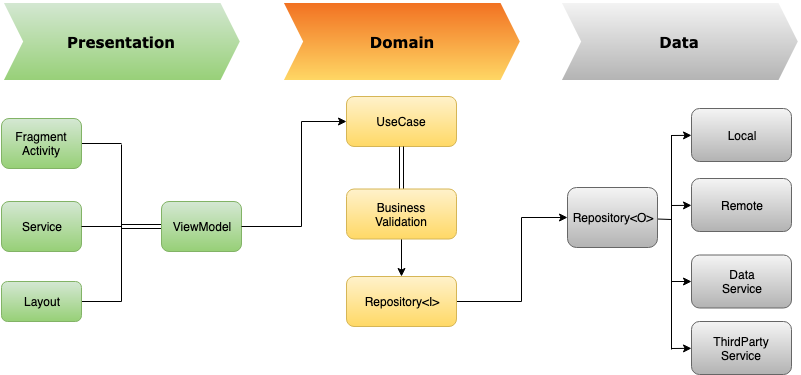

The diagram above was exported from draw.io. Its source (the exported page's mxGraphModel, read from the mxfile embedded in the PNG):
<mxGraphModel dx="946" dy="597" grid="1" gridSize="10" guides="1" tooltips="1" connect="1" arrows="1" fold="1" page="1" pageScale="1" pageWidth="850" pageHeight="1100" math="0" shadow="0">
  <root>
    <mxCell id="0" />
    <mxCell id="1" parent="0" />
    <mxCell id="k0aGleoqmd8xhGe5CL_g-1" value="&lt;h4&gt;&lt;font style=&quot;font-size: 15px&quot; face=&quot;Verdana&quot;&gt;Presentation&lt;/font&gt;&lt;/h4&gt;" style="shape=step;perimeter=stepPerimeter;whiteSpace=wrap;html=1;fixedSize=1;fillColor=#d5e8d4;strokeColor=#FFFFFF;gradientColor=#97d077;strokeWidth=3;" vertex="1" parent="1">
      <mxGeometry x="40" y="80" width="240" height="80" as="geometry" />
    </mxCell>
    <mxCell id="k0aGleoqmd8xhGe5CL_g-3" value="&lt;h4 style=&quot;white-space: normal&quot;&gt;&lt;font face=&quot;Verdana&quot;&gt;&lt;span style=&quot;font-size: 15px&quot;&gt;Domain&lt;/span&gt;&lt;/font&gt;&lt;/h4&gt;" style="shape=step;perimeter=stepPerimeter;whiteSpace=wrap;html=1;fixedSize=1;gradientColor=#ffd966;fillColor=#f27021;strokeColor=#FFFFFF;strokeWidth=3;" vertex="1" parent="1">
      <mxGeometry x="320" y="80" width="240" height="80" as="geometry" />
    </mxCell>
    <mxCell id="k0aGleoqmd8xhGe5CL_g-6" value="&lt;h4 style=&quot;white-space: normal&quot;&gt;&lt;font face=&quot;Verdana&quot; style=&quot;font-size: 15px&quot;&gt;Data&lt;/font&gt;&lt;/h4&gt;" style="shape=step;perimeter=stepPerimeter;whiteSpace=wrap;html=1;fixedSize=1;gradientColor=#b3b3b3;fillColor=#f5f5f5;strokeColor=#FFFFFF;strokeWidth=3;" vertex="1" parent="1">
      <mxGeometry x="598" y="80" width="240" height="80" as="geometry" />
    </mxCell>
    <mxCell id="k0aGleoqmd8xhGe5CL_g-31" style="edgeStyle=none;rounded=0;orthogonalLoop=1;jettySize=auto;html=1;endArrow=none;endFill=0;" edge="1" parent="1" source="k0aGleoqmd8xhGe5CL_g-7">
      <mxGeometry relative="1" as="geometry">
        <mxPoint x="160" y="222" as="targetPoint" />
      </mxGeometry>
    </mxCell>
    <mxCell id="k0aGleoqmd8xhGe5CL_g-7" value="Fragment&lt;br&gt;Activity" style="rounded=1;whiteSpace=wrap;html=1;strokeColor=#82b366;strokeWidth=1;fillColor=#d5e8d4;gradientColor=#97d077;" vertex="1" parent="1">
      <mxGeometry x="40" y="197" width="80" height="50" as="geometry" />
    </mxCell>
    <mxCell id="k0aGleoqmd8xhGe5CL_g-29" style="edgeStyle=none;rounded=0;orthogonalLoop=1;jettySize=auto;html=1;endArrow=none;endFill=0;" edge="1" parent="1" source="k0aGleoqmd8xhGe5CL_g-8">
      <mxGeometry relative="1" as="geometry">
        <mxPoint x="160" y="380" as="targetPoint" />
      </mxGeometry>
    </mxCell>
    <mxCell id="k0aGleoqmd8xhGe5CL_g-8" value="Layout" style="rounded=1;whiteSpace=wrap;html=1;strokeColor=#82b366;strokeWidth=1;fillColor=#d5e8d4;gradientColor=#97d077;" vertex="1" parent="1">
      <mxGeometry x="40" y="360" width="80" height="40" as="geometry" />
    </mxCell>
    <mxCell id="k0aGleoqmd8xhGe5CL_g-28" style="edgeStyle=none;rounded=0;orthogonalLoop=1;jettySize=auto;html=1;endArrow=none;endFill=0;" edge="1" parent="1" source="k0aGleoqmd8xhGe5CL_g-10">
      <mxGeometry relative="1" as="geometry">
        <mxPoint x="160" y="305" as="targetPoint" />
      </mxGeometry>
    </mxCell>
    <mxCell id="k0aGleoqmd8xhGe5CL_g-10" value="Service" style="rounded=1;whiteSpace=wrap;html=1;strokeColor=#82b366;strokeWidth=1;fillColor=#d5e8d4;gradientColor=#97d077;" vertex="1" parent="1">
      <mxGeometry x="40" y="280" width="80" height="50" as="geometry" />
    </mxCell>
    <mxCell id="k0aGleoqmd8xhGe5CL_g-32" value="" style="edgeStyle=none;rounded=0;orthogonalLoop=1;jettySize=auto;html=1;endArrow=none;endFill=0;startArrow=none;startFill=0;" edge="1" parent="1" target="k0aGleoqmd8xhGe5CL_g-10">
      <mxGeometry relative="1" as="geometry">
        <mxPoint x="160" y="305" as="sourcePoint" />
      </mxGeometry>
    </mxCell>
    <mxCell id="k0aGleoqmd8xhGe5CL_g-62" value="" style="edgeStyle=none;rounded=0;orthogonalLoop=1;jettySize=auto;html=1;startArrow=none;startFill=0;endArrow=none;endFill=0;shape=link;" edge="1" parent="1" source="k0aGleoqmd8xhGe5CL_g-11">
      <mxGeometry relative="1" as="geometry">
        <mxPoint x="160" y="305" as="targetPoint" />
      </mxGeometry>
    </mxCell>
    <mxCell id="k0aGleoqmd8xhGe5CL_g-11" value="ViewModel" style="rounded=1;whiteSpace=wrap;html=1;strokeColor=#82b366;strokeWidth=1;fillColor=#d5e8d4;gradientColor=#97d077;" vertex="1" parent="1">
      <mxGeometry x="200" y="280" width="80" height="50" as="geometry" />
    </mxCell>
    <mxCell id="k0aGleoqmd8xhGe5CL_g-26" value="" style="endArrow=none;html=1;" edge="1" parent="1">
      <mxGeometry width="50" height="50" relative="1" as="geometry">
        <mxPoint x="160" y="380" as="sourcePoint" />
        <mxPoint x="160" y="223" as="targetPoint" />
      </mxGeometry>
    </mxCell>
    <mxCell id="k0aGleoqmd8xhGe5CL_g-34" value="" style="edgeStyle=none;rounded=0;orthogonalLoop=1;jettySize=auto;html=1;startArrow=classic;startFill=1;endArrow=none;endFill=0;" edge="1" parent="1" source="k0aGleoqmd8xhGe5CL_g-33" target="k0aGleoqmd8xhGe5CL_g-11">
      <mxGeometry relative="1" as="geometry">
        <Array as="points">
          <mxPoint x="340" y="200" />
          <mxPoint x="340" y="305" />
        </Array>
      </mxGeometry>
    </mxCell>
    <mxCell id="k0aGleoqmd8xhGe5CL_g-33" value="UseCase" style="rounded=1;whiteSpace=wrap;html=1;strokeColor=#d6b656;strokeWidth=1;fillColor=#fff2cc;gradientColor=#ffd966;" vertex="1" parent="1">
      <mxGeometry x="385" y="175" width="110" height="50" as="geometry" />
    </mxCell>
    <mxCell id="k0aGleoqmd8xhGe5CL_g-37" value="" style="edgeStyle=none;rounded=0;orthogonalLoop=1;jettySize=auto;html=1;startArrow=none;startFill=0;endArrow=classic;endFill=1;" edge="1" parent="1" source="k0aGleoqmd8xhGe5CL_g-35" target="k0aGleoqmd8xhGe5CL_g-36">
      <mxGeometry relative="1" as="geometry" />
    </mxCell>
    <mxCell id="k0aGleoqmd8xhGe5CL_g-42" value="" style="edgeStyle=none;rounded=0;orthogonalLoop=1;jettySize=auto;html=1;startArrow=none;startFill=0;endArrow=classic;endFill=1;shape=link;" edge="1" parent="1" source="k0aGleoqmd8xhGe5CL_g-35" target="k0aGleoqmd8xhGe5CL_g-33">
      <mxGeometry relative="1" as="geometry" />
    </mxCell>
    <mxCell id="k0aGleoqmd8xhGe5CL_g-35" value="Business&lt;br&gt;Validation" style="rounded=1;whiteSpace=wrap;html=1;strokeColor=#d6b656;strokeWidth=1;fillColor=#fff2cc;gradientColor=#ffd966;" vertex="1" parent="1">
      <mxGeometry x="385" y="267.5" width="110" height="50" as="geometry" />
    </mxCell>
    <mxCell id="k0aGleoqmd8xhGe5CL_g-44" style="edgeStyle=none;rounded=0;orthogonalLoop=1;jettySize=auto;html=1;startArrow=none;startFill=0;endArrow=classic;endFill=1;entryX=0;entryY=0.5;entryDx=0;entryDy=0;" edge="1" parent="1" source="k0aGleoqmd8xhGe5CL_g-36" target="k0aGleoqmd8xhGe5CL_g-43">
      <mxGeometry relative="1" as="geometry">
        <mxPoint x="610" y="380" as="targetPoint" />
        <Array as="points">
          <mxPoint x="560" y="380" />
          <mxPoint x="560" y="296" />
        </Array>
      </mxGeometry>
    </mxCell>
    <mxCell id="k0aGleoqmd8xhGe5CL_g-36" value="Repository&amp;lt;I&amp;gt;" style="rounded=1;whiteSpace=wrap;html=1;strokeColor=#d6b656;strokeWidth=1;fillColor=#fff2cc;gradientColor=#ffd966;" vertex="1" parent="1">
      <mxGeometry x="385" y="355" width="110" height="50" as="geometry" />
    </mxCell>
    <mxCell id="k0aGleoqmd8xhGe5CL_g-57" value="" style="edgeStyle=none;rounded=0;orthogonalLoop=1;jettySize=auto;html=1;startArrow=none;startFill=0;endArrow=none;endFill=0;" edge="1" parent="1" source="k0aGleoqmd8xhGe5CL_g-43">
      <mxGeometry relative="1" as="geometry">
        <mxPoint x="710" y="298" as="targetPoint" />
      </mxGeometry>
    </mxCell>
    <mxCell id="k0aGleoqmd8xhGe5CL_g-43" value="Repository&amp;lt;O&amp;gt;" style="rounded=1;whiteSpace=wrap;html=1;strokeColor=#666666;strokeWidth=1;fillColor=#f5f5f5;gradientColor=#b3b3b3;" vertex="1" parent="1">
      <mxGeometry x="606" y="266" width="90" height="60" as="geometry" />
    </mxCell>
    <mxCell id="k0aGleoqmd8xhGe5CL_g-51" value="" style="edgeStyle=none;rounded=0;orthogonalLoop=1;jettySize=auto;html=1;startArrow=classic;startFill=1;endArrow=none;endFill=0;" edge="1" parent="1" source="k0aGleoqmd8xhGe5CL_g-45">
      <mxGeometry relative="1" as="geometry">
        <mxPoint x="710" y="214" as="targetPoint" />
      </mxGeometry>
    </mxCell>
    <mxCell id="k0aGleoqmd8xhGe5CL_g-45" value="Local" style="rounded=1;whiteSpace=wrap;html=1;strokeColor=#666666;strokeWidth=1;fillColor=#f5f5f5;gradientColor=#b3b3b3;" vertex="1" parent="1">
      <mxGeometry x="730" y="187" width="100" height="53" as="geometry" />
    </mxCell>
    <mxCell id="k0aGleoqmd8xhGe5CL_g-56" value="" style="edgeStyle=none;rounded=0;orthogonalLoop=1;jettySize=auto;html=1;startArrow=classic;startFill=1;endArrow=none;endFill=0;" edge="1" parent="1" source="k0aGleoqmd8xhGe5CL_g-46">
      <mxGeometry relative="1" as="geometry">
        <mxPoint x="710" y="284" as="targetPoint" />
      </mxGeometry>
    </mxCell>
    <mxCell id="k0aGleoqmd8xhGe5CL_g-46" value="Remote" style="rounded=1;whiteSpace=wrap;html=1;strokeColor=#666666;strokeWidth=1;fillColor=#f5f5f5;gradientColor=#b3b3b3;" vertex="1" parent="1">
      <mxGeometry x="730" y="257" width="100" height="53" as="geometry" />
    </mxCell>
    <mxCell id="k0aGleoqmd8xhGe5CL_g-55" value="" style="edgeStyle=none;rounded=0;orthogonalLoop=1;jettySize=auto;html=1;startArrow=classic;startFill=1;endArrow=none;endFill=0;" edge="1" parent="1" source="k0aGleoqmd8xhGe5CL_g-47">
      <mxGeometry relative="1" as="geometry">
        <mxPoint x="710" y="360" as="targetPoint" />
      </mxGeometry>
    </mxCell>
    <mxCell id="k0aGleoqmd8xhGe5CL_g-47" value="Data&lt;br&gt;Service" style="rounded=1;whiteSpace=wrap;html=1;strokeColor=#666666;strokeWidth=1;fillColor=#f5f5f5;gradientColor=#b3b3b3;" vertex="1" parent="1">
      <mxGeometry x="730" y="333.5" width="100" height="53" as="geometry" />
    </mxCell>
    <mxCell id="k0aGleoqmd8xhGe5CL_g-53" value="" style="edgeStyle=none;rounded=0;orthogonalLoop=1;jettySize=auto;html=1;startArrow=classic;startFill=1;endArrow=none;endFill=0;" edge="1" parent="1" source="k0aGleoqmd8xhGe5CL_g-48">
      <mxGeometry relative="1" as="geometry">
        <mxPoint x="710" y="427" as="targetPoint" />
      </mxGeometry>
    </mxCell>
    <mxCell id="k0aGleoqmd8xhGe5CL_g-48" value="ThirdParty&lt;br&gt;Service" style="rounded=1;whiteSpace=wrap;html=1;strokeColor=#666666;strokeWidth=1;fillColor=#f5f5f5;gradientColor=#b3b3b3;" vertex="1" parent="1">
      <mxGeometry x="730" y="400" width="100" height="53" as="geometry" />
    </mxCell>
    <mxCell id="k0aGleoqmd8xhGe5CL_g-49" value="" style="endArrow=none;html=1;" edge="1" parent="1">
      <mxGeometry width="50" height="50" relative="1" as="geometry">
        <mxPoint x="710" y="428" as="sourcePoint" />
        <mxPoint x="710" y="213.5" as="targetPoint" />
      </mxGeometry>
    </mxCell>
  </root>
</mxGraphModel>